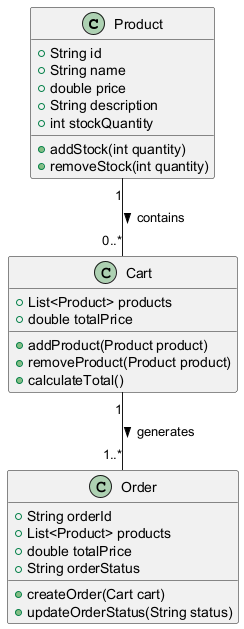

The diagram above was rendered by PlantUML. Its source (embedded in the PNG):
@startuml
class Product {
    +String id
    +String name
    +double price
    +String description
    +int stockQuantity
    +addStock(int quantity)
    +removeStock(int quantity)
}

class Cart {
    +List<Product> products
    +double totalPrice
    +addProduct(Product product)
    +removeProduct(Product product)
    +calculateTotal()
}

class Order {
    +String orderId
    +List<Product> products
    +double totalPrice
    +String orderStatus
    +createOrder(Cart cart)
    +updateOrderStatus(String status)
}

Product "1" -- "0..*" Cart : contains >
Cart "1" -- "1..*" Order : generates >
@enduml